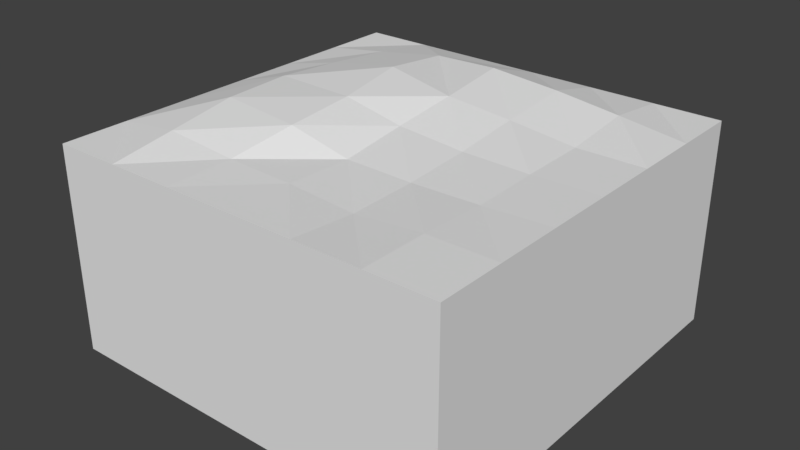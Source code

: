 # Source: StandardFlat2.blend  (saved by Blender 2.79.0; exported with 4.5.12 LTS)
import bpy
from mathutils import Matrix  # noqa: F401  (used for matrix-valued properties, if any)

bpy.ops.wm.read_factory_settings(use_empty=True)
scene = bpy.context.scene
scene.name = 'Scene'

# ---- collections
col_collection_1 = bpy.data.collections.new('Collection 1'); scene.collection.children.link(col_collection_1)

# ---- materials (node trees are filled in below, after node groups)
mat_material_001 = bpy.data.materials.new('Material.001')
mat_material_001.alpha_threshold = 0.0
mat_material_001.use_transparent_shadow = False
mat_material_001.roughness = 0.5
mat_material_001.line_color = (0.0, 0.0, 0.0, 1.0)

# ---- material node trees

# ---- world
world_world = bpy.data.worlds.new('World'); scene.world = world_world
world_world.color = (0.05088, 0.05088, 0.05088)
world_world.use_sun_shadow = False
world_world.sun_shadow_jitter_overblur = 0.0
world_world.cycles.sampling_method = 'MANUAL'

# ---- meshes
me_cube_012 = bpy.data.meshes.new('Cube.012')
me_cube_012.from_pydata([(5.0, 5.0, -2.5), (5.0, -5.0, -2.5), (-5.0, -5.0, -2.5), (-5.0, 5.0, -2.5), (5.0, 5.0, 2.596), (5.0, -5.0, 2.596), (-5.0, -5.0, 2.596), (-5.0, 5.0, 2.596), (5.0, 3.333, 2.596), (5.0, 1.667, 2.596), (5.0, -2.683e-06, 2.596), (5.0, -1.667, 2.596), (5.0, -3.333, 2.596), (3.333, 5.0, 2.596), (1.667, 5.0, 2.596), (1.193e-06, 5.0, 2.596), (-1.667, 5.0, 2.596), (-3.333, 5.0, 2.596), (3.333, -5.0, 2.596), (1.667, -5.0, 2.596), (-2.681e-06, -5.0, 2.596), (-1.667, -5.0, 2.596), (-3.333, -5.001, 2.596), (-5.0, -3.333, 2.596), (-5.0, -1.667, 2.596), (-5.0, 8.935e-07, 2.596), (-5.0, 1.667, 2.596), (-5.0, 3.333, 2.596), (3.369, 3.351, 2.806), (3.333, 1.667, 2.596), (3.333, 0.0006777, 2.568), (3.341, -1.663, 2.522), (3.333, -3.333, 2.596), (1.751, 3.385, 2.989), (1.72, 1.608, 2.813), (1.667, -1.938e-06, 2.596), (1.667, -1.667, 2.489), (1.662, -3.343, 2.456), (0.0329, 3.347, 3.149), (0.1435, 1.517, 3.006), (-7.439e-07, -1.342e-06, 2.734), (-1.389e-06, -1.667, 2.52), (-0.005138, -3.335, 2.572), (-1.709, 3.521, 3.031), (-1.681, 1.764, 3.22), (-1.416, -0.1036, 3.094), (-1.391, -1.846, 2.969), (-1.667, -3.333, 2.622), (-3.409, 3.384, 2.805), (-3.533, 1.73, 2.923), (-3.529, 0.05656, 3.048), (-3.398, -1.721, 3.067), (-3.321, -3.447, 2.844)], [], [(0, 1, 2, 3), (23, 22, 52), (0, 4, 8, 9, 10, 11, 12, 5, 1), (1, 5, 18, 19, 20, 21, 22, 6, 2), (2, 6, 23, 24, 25, 26, 27, 7, 3), (4, 0, 3, 7, 17, 16, 15, 14, 13), (32, 5, 12), (37, 18, 32), (42, 19, 37), (42, 21, 20), (47, 22, 21), (13, 8, 4), (28, 9, 8), (29, 10, 9), (30, 11, 10), (31, 12, 11), (14, 28, 13), (33, 29, 28), (34, 30, 29), (35, 31, 30), (36, 32, 31), (15, 33, 14), (38, 34, 33), (39, 35, 34), (40, 36, 35), (41, 37, 36), (15, 43, 38), (43, 39, 38), (39, 45, 40), (40, 46, 41), (41, 47, 42), (17, 43, 16), (48, 44, 43), (44, 50, 45), (45, 51, 46), (46, 52, 47), (17, 27, 48), (48, 26, 49), (49, 25, 50), (50, 24, 51), (51, 23, 52), (23, 6, 22), (32, 18, 5), (37, 19, 18), (42, 20, 19), (42, 47, 21), (47, 52, 22), (13, 28, 8), (28, 29, 9), (29, 30, 10), (30, 31, 11), (31, 32, 12), (14, 33, 28), (33, 34, 29), (34, 35, 30), (35, 36, 31), (36, 37, 32), (15, 38, 33), (38, 39, 34), (39, 40, 35), (40, 41, 36), (41, 42, 37), (15, 16, 43), (43, 44, 39), (39, 44, 45), (40, 45, 46), (41, 46, 47), (17, 48, 43), (48, 49, 44), (44, 49, 50), (45, 50, 51), (46, 51, 52), (17, 7, 27), (48, 27, 26), (49, 26, 25), (50, 25, 24), (51, 24, 23)])
_uv = me_cube_012.uv_layers.new(name='UVMap')
_uv.uv.foreach_set('vector', [0.8693, 0.3735, 0.6447, 0.5981, 0.4202, 0.3735, 0.6447, 0.149, 0.04908, 0.8241, 0.01012, 0.7846, 0.04696, 0.7842, 0.8693, 0.3735, 0.9837, 0.4879, 0.8734, 0.6022, 0.8714, 0.6002, 0.8714, 0.6002, 0.834, 0.6376, 0.7966, 0.6751, 0.7592, 0.7125, 0.6447, 0.5981, 0.6447, 0.5981, 0.5303, 0.7125, 0.4142, 0.6042, 0.4161, 0.6022, 0.4181, 0.6002, 0.3806, 0.5628, 0.3432, 0.5254, 0.3058, 0.4879, 0.4202, 0.3735, 0.4202, 0.3735, 0.3058, 0.2591, 0.4161, 0.1449, 0.4181, 0.1468, 0.4181, 0.1468, 0.4555, 0.1094, 0.4929, 0.07198, 0.5303, 0.03456, 0.6447, 0.149, 0.9837, 0.2591, 0.8693, 0.3735, 0.6447, 0.149, 0.7592, 0.03456, 0.8734, 0.1449, 0.8715, 0.1469, 0.8714, 0.1468, 0.9089, 0.1843, 0.9463, 0.2217, 0.04806, 0.6282, 0.008903, 0.5893, 0.04802, 0.5892, 0.04796, 0.6674, 0.009012, 0.6284, 0.04806, 0.6282, 0.0483, 0.7063, 0.009128, 0.6675, 0.04796, 0.6674, 0.0483, 0.7063, 0.009741, 0.7456, 0.009383, 0.7065, 0.0488, 0.7451, 0.01012, 0.7846, 0.009741, 0.7456, 0.2435, 0.6283, 0.2043, 0.5895, 0.2433, 0.5893, 0.2046, 0.628, 0.1652, 0.5894, 0.2043, 0.5895, 0.165, 0.6284, 0.1262, 0.5893, 0.1652, 0.5894, 0.1261, 0.6283, 0.0871, 0.5892, 0.1262, 0.5893, 0.08715, 0.628, 0.04802, 0.5892, 0.0871, 0.5892, 0.2441, 0.6672, 0.2046, 0.628, 0.2435, 0.6283, 0.2053, 0.666, 0.165, 0.6284, 0.2046, 0.628, 0.1637, 0.6663, 0.1261, 0.6283, 0.165, 0.6284, 0.1259, 0.6672, 0.08715, 0.628, 0.1261, 0.6283, 0.08701, 0.6671, 0.04806, 0.6282, 0.08715, 0.628, 0.2446, 0.7062, 0.2053, 0.666, 0.2441, 0.6672, 0.2042, 0.7058, 0.1637, 0.6663, 0.2053, 0.666, 0.1618, 0.7033, 0.1259, 0.6672, 0.1637, 0.6663, 0.126, 0.706, 0.08701, 0.6671, 0.1259, 0.6672, 0.087, 0.7059, 0.04796, 0.6674, 0.08701, 0.6671, 0.2446, 0.7062, 0.2086, 0.7461, 0.2042, 0.7058, 0.2086, 0.7461, 0.1618, 0.7033, 0.2042, 0.7058, 0.1618, 0.7033, 0.1245, 0.7399, 0.126, 0.706, 0.126, 0.706, 0.08434, 0.7397, 0.087, 0.7059, 0.087, 0.7059, 0.0488, 0.7451, 0.0483, 0.7063, 0.2443, 0.7843, 0.2086, 0.7461, 0.2445, 0.7452, 0.2061, 0.7861, 0.1677, 0.7458, 0.2086, 0.7461, 0.1677, 0.7458, 0.1285, 0.7888, 0.1245, 0.7399, 0.1245, 0.7399, 0.08746, 0.7858, 0.08434, 0.7397, 0.08434, 0.7397, 0.04696, 0.7842, 0.0488, 0.7451, 0.2443, 0.7843, 0.2056, 0.8237, 0.2061, 0.7861, 0.2061, 0.7861, 0.1665, 0.8242, 0.1675, 0.7891, 0.1675, 0.7891, 0.1275, 0.8247, 0.1285, 0.7888, 0.1285, 0.7888, 0.08839, 0.8248, 0.08746, 0.7858, 0.08746, 0.7858, 0.04908, 0.8241, 0.04696, 0.7842, 0.04908, 0.8241, 0.009879, 0.8238, 0.01012, 0.7846, 0.04806, 0.6282, 0.009012, 0.6284, 0.008903, 0.5893, 0.04796, 0.6674, 0.009128, 0.6675, 0.009012, 0.6284, 0.0483, 0.7063, 0.009383, 0.7065, 0.009128, 0.6675, 0.0483, 0.7063, 0.0488, 0.7451, 0.009741, 0.7456, 0.0488, 0.7451, 0.04696, 0.7842, 0.01012, 0.7846, 0.2435, 0.6283, 0.2046, 0.628, 0.2043, 0.5895, 0.2046, 0.628, 0.165, 0.6284, 0.1652, 0.5894, 0.165, 0.6284, 0.1261, 0.6283, 0.1262, 0.5893, 0.1261, 0.6283, 0.08715, 0.628, 0.0871, 0.5892, 0.08715, 0.628, 0.04806, 0.6282, 0.04802, 0.5892, 0.2441, 0.6672, 0.2053, 0.666, 0.2046, 0.628, 0.2053, 0.666, 0.1637, 0.6663, 0.165, 0.6284, 0.1637, 0.6663, 0.1259, 0.6672, 0.1261, 0.6283, 0.1259, 0.6672, 0.08701, 0.6671, 0.08715, 0.628, 0.08701, 0.6671, 0.04796, 0.6674, 0.04806, 0.6282, 0.2446, 0.7062, 0.2042, 0.7058, 0.2053, 0.666, 0.2042, 0.7058, 0.1618, 0.7033, 0.1637, 0.6663, 0.1618, 0.7033, 0.126, 0.706, 0.1259, 0.6672, 0.126, 0.706, 0.087, 0.7059, 0.08701, 0.6671, 0.087, 0.7059, 0.0483, 0.7063, 0.04796, 0.6674, 0.2446, 0.7062, 0.2445, 0.7452, 0.2086, 0.7461, 0.2086, 0.7461, 0.1677, 0.7458, 0.1618, 0.7033, 0.1618, 0.7033, 0.1677, 0.7458, 0.1245, 0.7399, 0.126, 0.706, 0.1245, 0.7399, 0.08434, 0.7397, 0.087, 0.7059, 0.08434, 0.7397, 0.0488, 0.7451, 0.2443, 0.7843, 0.2061, 0.7861, 0.2086, 0.7461, 0.2061, 0.7861, 0.1675, 0.7891, 0.1677, 0.7458, 0.1677, 0.7458, 0.1675, 0.7891, 0.1285, 0.7888, 0.1245, 0.7399, 0.1285, 0.7888, 0.08746, 0.7858, 0.08434, 0.7397, 0.08746, 0.7858, 0.04696, 0.7842, 0.2443, 0.7843, 0.2446, 0.8233, 0.2056, 0.8237, 0.2061, 0.7861, 0.2056, 0.8237, 0.1665, 0.8242, 0.1675, 0.7891, 0.1665, 0.8242, 0.1275, 0.8247, 0.1285, 0.7888, 0.1275, 0.8247, 0.08839, 0.8248, 0.08746, 0.7858, 0.08839, 0.8248, 0.04908, 0.8241])
me_cube_012.materials.append(mat_material_001)
me_cube_012.use_remesh_preserve_volume = False
me_cube_012.use_remesh_preserve_attributes = False
me_cube_012.use_mirror_vertex_groups = False
me_cube_012.update()

# ---- objects
ob_cube_004 = bpy.data.objects.new('Cube.004', me_cube_012)

# ---- transforms, parenting, visibility, modifiers, constraints
ob_cube_004.location = (0.0, 0.0, 0.0)
ob_cube_004.lock_rotations_4d = False
ob_cube_004.empty_display_type = 'ARROWS'
ob_cube_004.lineart.crease_threshold = 0.0

# ---- collection membership
col_collection_1.objects.link(ob_cube_004)

# ---- scene / render settings (as saved in the file)
scene.frame_start = 1; scene.frame_end = 250; scene.frame_set(1)
scene.render.engine = 'BLENDER_EEVEE_NEXT'
scene.render.resolution_percentage = 50
scene.render.dither_intensity = 0.0
scene.cycles.use_denoising = False
scene.cycles.samples = 128
scene.cycles.sampling_pattern = 'TABULATED_SOBOL'
scene.cycles.use_adaptive_sampling = False
scene.cycles.use_light_tree = False
scene.cycles.blur_glossy = 0.0
scene.cycles.sample_clamp_indirect = 0.0
scene.view_settings.view_transform = 'Standard'
bpy.context.view_layer.update()

# ---- added for rendering (the .blend has no active camera and no usable light): camera, sun
cam_auto = bpy.data.cameras.new('AutoCamera')
cam_auto.lens = 50.0
cam_auto.sensor_width = 36.0
cam_auto.clip_end = 1000.0
ob_auto_camera = bpy.data.objects.new('AutoCamera', cam_auto)
scene.collection.objects.link(ob_auto_camera)
ob_auto_camera.location = (14.1148, -16.9381, 11.6519)
ob_auto_camera.rotation_euler = (1.09748, -7.21219e-08, 0.694738)
scene.camera = ob_auto_camera
light_auto_sun = bpy.data.lights.new('AutoSun', 'SUN')
light_auto_sun.energy = 3.0
light_auto_sun.angle = 0.0523599
ob_auto_sun = bpy.data.objects.new('AutoSun', light_auto_sun)
scene.collection.objects.link(ob_auto_sun)
ob_auto_sun.rotation_euler = (0.872665, 0.174533, 0.523599)
bpy.context.view_layer.update()
